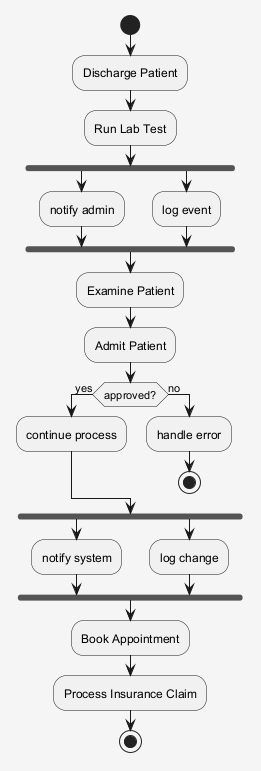

The diagram above was rendered by PlantUML. Its source (embedded in the PNG):
@startuml
skinparam shadowing false
skinparam backgroundColor #F5F5F5
start
:Discharge Patient;
:Run Lab Test;
fork
:notify admin;
fork again
:log event;
end fork
:Examine Patient;
:Admit Patient;
if (approved?) then (yes)
:continue process;
else (no)
:handle error;
stop
endif
fork
:notify system;
fork again
:log change;
end fork
:Book Appointment;
:Process Insurance Claim;
stop
@enduml